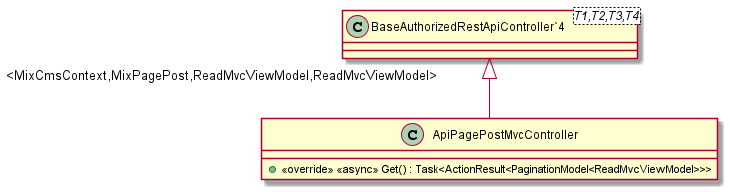

The diagram above was rendered by PlantUML. Its source (embedded in the PNG):
@startuml
class ApiPagePostMvcController {
    + <<override>> <<async>> Get() : Task<ActionResult<PaginationModel<ReadMvcViewModel>>>
}
class "BaseAuthorizedRestApiController`4"<T1,T2,T3,T4> {
}
"BaseAuthorizedRestApiController`4" "<MixCmsContext,MixPagePost,ReadMvcViewModel,ReadMvcViewModel>" <|-- ApiPagePostMvcController
@enduml